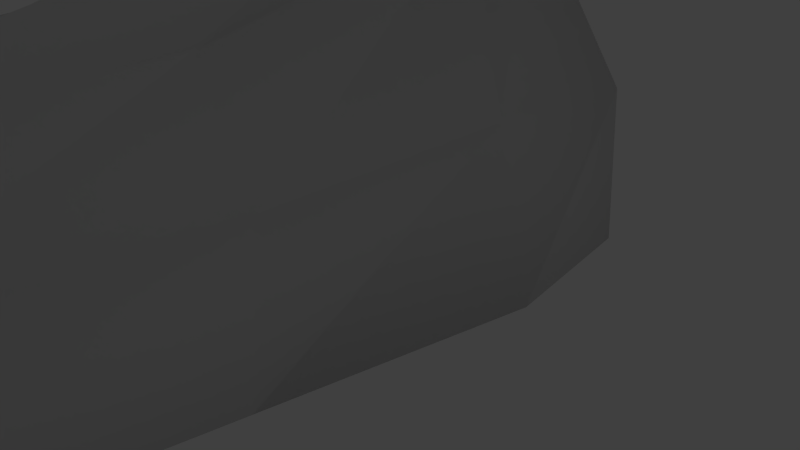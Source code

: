 # Source: stone_2.blend  (saved by Blender 2.75.0; exported with 4.5.12 LTS)
import bpy
from mathutils import Matrix  # noqa: F401  (used for matrix-valued properties, if any)

bpy.ops.wm.read_factory_settings(use_empty=True)
scene = bpy.context.scene
scene.name = 'Scene'

# ---- collections
col_collection_1 = bpy.data.collections.new('Collection 1'); scene.collection.children.link(col_collection_1)
col_collection_20 = bpy.data.collections.new('Collection 20'); scene.collection.children.link(col_collection_20)
col_collection_20.hide_render = True
col_collection_20.hide_viewport = True

# ---- materials (node trees are filled in below, after node groups)
mat_material = bpy.data.materials.new('Material')
mat_material.alpha_threshold = 0.0
mat_material.use_transparent_shadow = False
mat_material.roughness = 0.5
mat_material.specular_intensity = 0.0

# ---- material node trees

# ---- world
world_world = bpy.data.worlds.new('World'); scene.world = world_world
world_world.color = (0.05088, 0.05088, 0.05088)
world_world.use_sun_shadow = False
world_world.sun_shadow_jitter_overblur = 0.0
world_world.cycles.sampling_method = 'MANUAL'
world_world.cycles.sample_map_resolution = 256

# ---- cameras
cam_camera = bpy.data.cameras.new('Camera')
cam_camera.clip_end = 100.0
cam_camera.lens = 35.0
cam_camera.sensor_width = 32.0
cam_camera.sensor_height = 18.0
cam_camera.ortho_scale = 7.314
cam_camera.dof.focus_distance = 0.0
cam_camera.dof.aperture_fstop = 128.0

# ---- lights
light_lamp = bpy.data.lights.new('Lamp', 'POINT')
light_lamp.transmission_factor = 0.0
light_lamp.cutoff_distance = 30.0
light_lamp.energy = 100.0
light_lamp.shadow_buffer_clip_start = 1.001
light_lamp.shadow_soft_size = 0.1
light_lamp.shadow_maximum_resolution = 0.006
light_lamp.use_absolute_resolution = True
light_lamp.cycles.use_multiple_importance_sampling = False

# ---- meshes
me_cube_002 = bpy.data.meshes.new('Cube.002')
me_cube_002.from_pydata([(-1.0, -3.164, -1.0), (-0.7281, -3.041, 0.4407), (-1.0, 1.0, -1.0), (-1.082, 0.6143, 0.979), (0.6984, -3.182, -1.0), (0.4574, -3.041, 0.4689), (1.086, 1.0, -1.0), (0.5656, 0.6687, 1.062), (-1.0, -3.33, 0.0), (-1.0, 1.0, 0.0), (1.049, 0.9787, -0.03525), (0.8238, -3.041, 0.0), (-1.155, 0.0, 0.9322), (-1.242, 0.0, -1.0), (0.787, 0.0, 1.0), (1.247, 0.0, -1.0), (1.014, 0.0, 0.0), (-1.217, 0.0, 0.0), (-0.1115, 0.946, 1.0), (0.0, 1.33, -1.0), (0.0, -3.041, 0.4783), (0.04419, -3.371, -1.0), (0.0, -3.383, 0.0), (-0.00522, 1.189, -0.07932), (0.0, 0.0, 1.06), (0.0, 0.0, -1.0), (-1.283, -1.582, -1.0), (0.7412, -1.521, 0.6187), (-1.259, -1.559, 0.0), (-1.077, -1.521, 0.485), (0.9727, -1.591, -1.0), (1.035, -1.521, 0.0), (0.02209, -1.685, -1.0), (0.0, -1.521, 0.804), (-2.386, -1.656, -0.9865), (-2.138, -3.19, -1.028), (-1.696, -2.863, -0.5008), (-2.069, -1.534, -0.1341), (-2.058, -0.7523, -0.1917), (-2.346, -0.394, -0.9865)], [], [(17, 9, 2, 13), (23, 10, 6, 19), (31, 11, 4, 30), (22, 8, 0, 21), (25, 19, 6, 15), (24, 18, 3, 12), (20, 1, 8, 22), (27, 5, 11, 31), (18, 7, 10, 23), (12, 3, 9, 17), (29, 12, 17, 28), (7, 14, 16, 10), (33, 24, 12, 29), (32, 25, 15, 30), (10, 16, 15, 6), (26, 0, 35, 34), (26, 13, 25, 32), (27, 14, 24, 33), (3, 18, 23, 9), (5, 20, 22, 11), (14, 7, 18, 24), (13, 2, 19, 25), (11, 22, 21, 4), (9, 23, 19, 2), (5, 27, 33, 20), (0, 26, 32, 21), (17, 13, 39, 38), (21, 32, 30, 4), (20, 33, 29, 1), (1, 29, 28, 8), (14, 27, 31, 16), (16, 31, 30, 15), (37, 38, 39, 34), (36, 37, 34, 35), (0, 8, 36, 35), (8, 28, 37, 36), (28, 17, 38, 37), (13, 26, 34, 39)])
me_cube_002.polygons.foreach_set('use_smooth', [True] * 38)
_uv = me_cube_002.uv_layers.new(name='UVMap')
_uv.uv.foreach_set('vector', [0.42, 0.3875, 0.5041, 0.3895, 0.5089, 0.464, 0.4315, 0.4703, 0.5782, 0.3897, 0.6512, 0.374, 0.6723, 0.4396, 0.5885, 0.4576, 0.8096, 0.2788, 0.9105, 0.2155, 0.9626, 0.2756, 0.8554, 0.3422, 0.1334, 0.2345, 0.1668, 0.2961, 0.1046, 0.335, 0.06676, 0.2642, 0.3437, 0.8325, 0.4551, 0.8289, 0.4304, 0.9209, 0.347, 0.937, 0.8548, 0.7845, 0.9341, 0.7937, 0.9063, 0.8752, 0.8545, 0.8817, 0.1709, 0.2131, 0.1951, 0.2633, 0.1668, 0.2961, 0.1334, 0.2345, 0.7834, 0.2326, 0.8896, 0.1741, 0.9105, 0.2155, 0.8096, 0.2788, 0.5618, 0.3073, 0.6165, 0.2924, 0.6512, 0.374, 0.5782, 0.3897, 0.4357, 0.3101, 0.4827, 0.3134, 0.5041, 0.3895, 0.42, 0.3875, 0.3096, 0.3108, 0.4357, 0.3101, 0.42, 0.3875, 0.2944, 0.3484, 0.6165, 0.2924, 0.6664, 0.2701, 0.7084, 0.3362, 0.6512, 0.374, 0.7256, 0.7856, 0.8548, 0.7845, 0.8545, 0.8817, 0.7214, 0.8799, 0.2025, 0.8389, 0.3437, 0.8325, 0.347, 0.937, 0.2129, 0.9183, 0.6512, 0.374, 0.7084, 0.3362, 0.7462, 0.4071, 0.6723, 0.4396, 0.2076, 0.7293, 0.07581, 0.7572, 0.0705, 0.6619, 0.1985, 0.637, 0.2076, 0.7293, 0.3403, 0.7284, 0.3437, 0.8325, 0.2025, 0.8389, 0.7223, 0.7215, 0.8538, 0.7185, 0.8548, 0.7845, 0.7256, 0.7856, 0.4827, 0.3134, 0.5618, 0.3073, 0.5782, 0.3897, 0.5041, 0.3895, 0.1524, 0.1836, 0.1709, 0.2131, 0.1334, 0.2345, 0.1081, 0.1741, 0.8538, 0.7185, 0.9104, 0.7367, 0.9341, 0.7937, 0.8548, 0.7845, 0.3403, 0.7284, 0.4248, 0.746, 0.4551, 0.8289, 0.3437, 0.8325, 0.1081, 0.1741, 0.1334, 0.2345, 0.06676, 0.2642, 0.04422, 0.2175, 0.5041, 0.3895, 0.5782, 0.3897, 0.5885, 0.4576, 0.5089, 0.464, 0.5946, 0.748, 0.7223, 0.7215, 0.7256, 0.7856, 0.595, 0.7863, 0.07581, 0.7572, 0.2076, 0.7293, 0.2025, 0.8389, 0.06126, 0.8453, 0.42, 0.3875, 0.4315, 0.4703, 0.3431, 0.4967, 0.3344, 0.4272, 0.06126, 0.8453, 0.2025, 0.8389, 0.2129, 0.9183, 0.07883, 0.8996, 0.595, 0.7863, 0.7256, 0.7856, 0.7214, 0.8799, 0.5946, 0.8474, 0.1951, 0.2633, 0.3096, 0.3108, 0.2944, 0.3484, 0.1668, 0.2961, 0.6664, 0.2701, 0.7834, 0.2326, 0.8096, 0.2788, 0.7084, 0.3362, 0.7084, 0.3362, 0.8096, 0.2788, 0.8554, 0.3422, 0.7462, 0.4071, 0.2808, 0.4086, 0.3344, 0.4272, 0.3431, 0.4967, 0.2501, 0.4689, 0.1717, 0.3716, 0.2808, 0.4086, 0.2501, 0.4689, 0.1325, 0.4226, 0.1046, 0.335, 0.1668, 0.2961, 0.1717, 0.3716, 0.1325, 0.4226, 0.1668, 0.2961, 0.2944, 0.3484, 0.2808, 0.4086, 0.1717, 0.3716, 0.2944, 0.3484, 0.42, 0.3875, 0.3344, 0.4272, 0.2808, 0.4086, 0.3403, 0.7284, 0.2076, 0.7293, 0.1985, 0.637, 0.3043, 0.637])
me_cube_002.materials.append(mat_material)
me_cube_002.use_remesh_preserve_volume = False
me_cube_002.use_remesh_preserve_attributes = False
me_cube_002.use_mirror_vertex_groups = False
me_cube_002.use_paint_bone_selection = False
me_cube_002.use_paint_mask = True
me_cube_002.update()

# ---- objects
ob_cube = bpy.data.objects.new('Cube', me_cube_002)
ob_lamp = bpy.data.objects.new('Lamp', light_lamp)
ob_camera = bpy.data.objects.new('Camera', cam_camera)

# ---- transforms, parenting, visibility, modifiers, constraints
ob_cube.location = (0.0, 0.0, 2.308)
ob_cube.scale = (2.0, 2.0, 2.0)
ob_cube.lineart.crease_threshold = 0.0
ob_lamp.location = (4.076, 1.005, 5.904)
ob_lamp.rotation_euler = (0.6503, 0.05522, 1.866)
ob_lamp.lock_rotations_4d = False
ob_lamp.empty_display_type = 'ARROWS'
ob_lamp.color = (0.0, 0.0, 0.0, 0.0)
ob_lamp.lineart.crease_threshold = 0.0
ob_camera.location = (7.481, -6.508, 5.344)
ob_camera.rotation_euler = (1.109, 0.01082, 0.8149)
ob_camera.lock_rotations_4d = False
ob_camera.empty_display_type = 'ARROWS'
ob_camera.color = (0.0, 0.0, 0.0, 0.0)
ob_camera.display_type = 'WIRE'
ob_camera.lineart.crease_threshold = 0.0

# ---- collection membership
col_collection_1.objects.link(ob_cube)
col_collection_20.objects.link(ob_lamp)
col_collection_20.objects.link(ob_camera)

# ---- scene / render settings (as saved in the file)
scene.camera = ob_camera
scene.frame_start = 1; scene.frame_end = 250; scene.frame_set(1)
scene.render.engine = 'BLENDER_EEVEE_NEXT'
scene.render.resolution_percentage = 50
scene.render.dither_intensity = 0.0
scene.cycles.use_denoising = False
scene.cycles.samples = 10
scene.cycles.sampling_pattern = 'TABULATED_SOBOL'
scene.cycles.light_sampling_threshold = 0.0
scene.cycles.use_adaptive_sampling = False
scene.cycles.use_light_tree = False
scene.cycles.blur_glossy = 0.0
scene.cycles.pixel_filter_type = 'GAUSSIAN'
scene.cycles.sample_clamp_indirect = 0.0
scene.view_settings.view_transform = 'Standard'
bpy.context.view_layer.update()

